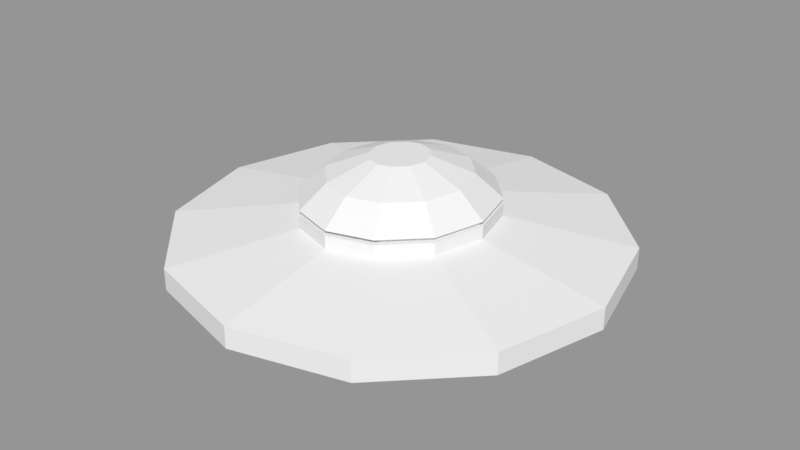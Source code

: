 # Source: UFO.blend  (saved by Blender 2.79.0; exported with 4.5.12 LTS)
import bpy
from mathutils import Matrix  # noqa: F401  (used for matrix-valued properties, if any)

bpy.ops.wm.read_factory_settings(use_empty=True)
scene = bpy.context.scene
scene.name = 'Scene'

# ---- collections
col_collection_1 = bpy.data.collections.new('Collection 1'); scene.collection.children.link(col_collection_1)

# ---- meshes
me_circle_001 = bpy.data.meshes.new('Circle.001')
me_circle_001.from_pydata([(0.0, 1.0, 0.0), (-1.51e-07, -1.0, 0.0), (0.5, -0.866, 0.0), (0.866, -0.5, 0.0), (1.0, -4.649e-07, 0.0), (0.866, 0.5, 0.0), (0.5, 0.866, 0.0), (0.0, 1.0, 0.09791), (0.0, -1.0, 0.09791), (0.5, -0.866, 0.09791), (0.866, -0.5, 0.09791), (1.0, -4.649e-07, 0.09791), (0.866, 0.5, 0.09791), (0.5, 0.866, 0.09791), (0.0, 0.4592, 0.1928), (0.0, -0.4592, 0.1928), (0.1992, -0.3977, 0.1928), (0.3672, -0.2296, 0.1928), (0.4288, -3.424e-07, 0.1928), (0.3672, 0.2296, 0.1928), (0.1992, 0.3977, 0.1928), (0.0, 0.4592, 0.2515), (0.0, -0.4592, 0.2515), (0.1992, -0.3977, 0.2515), (0.3672, -0.2296, 0.2515), (0.4288, -3.424e-07, 0.2515), (0.3672, 0.2296, 0.2515), (0.1992, 0.3977, 0.2515), (0.0, 0.4174, 0.2515), (0.0, -0.4174, 0.2515), (0.2013, -0.3615, 0.2515), (0.3541, -0.2087, 0.2515), (0.41, -3.326e-07, 0.2515), (0.3541, 0.2087, 0.2515), (0.2013, 0.3615, 0.2515), (0.0, 0.4174, 0.2718), (0.0, -0.4174, 0.2718), (0.2013, -0.3615, 0.2718), (0.3541, -0.2087, 0.2718), (0.41, -3.326e-07, 0.2718), (0.3541, 0.2087, 0.2718), (0.2013, 0.3615, 0.2718), (0.0, 0.4174, 0.2718), (0.0, -0.4174, 0.2718), (0.2013, -0.3615, 0.2718), (0.3541, -0.2087, 0.2718), (0.41, -3.326e-07, 0.2718), (0.3541, 0.2087, 0.2718), (0.2013, 0.3615, 0.2718), (0.0, 0.4588, 0.2718), (0.0, -0.4588, 0.2718), (0.1998, -0.3973, 0.2718), (0.3677, -0.2294, 0.2718), (0.4292, -3.423e-07, 0.2718), (0.3677, 0.2294, 0.2718), (0.1998, 0.3973, 0.2718), (0.0, 0.3359, 0.3739), (0.0, -0.3359, 0.3739), (0.145, -0.2909, 0.3739), (0.268, -0.168, 0.3739), (0.313, -3.133e-07, 0.3739), (0.268, 0.168, 0.3739), (0.145, 0.2909, 0.3739), (0.0, 0.1389, 0.4455), (0.0, -0.1389, 0.4455), (0.05962, -0.1203, 0.4455), (0.1105, -0.06946, 0.4455), (0.1291, -2.719e-07, 0.4455), (0.1105, 0.06946, 0.4455), (0.05962, 0.1203, 0.4455), (0.0, 0.5676, -0.06548), (0.0, -0.5676, -0.06548), (0.29, -0.4916, -0.06548), (0.4978, -0.2838, -0.06548), (0.5739, -3.67e-07, -0.06548), (0.4978, 0.2838, -0.06548), (0.29, 0.4916, -0.06548), (0.0, 0.4471, -0.2114), (0.0, -0.4471, -0.2114), (0.2402, -0.3872, -0.2114), (0.4038, -0.2236, -0.2114), (0.4637, -3.415e-07, -0.2114), (0.4038, 0.2236, -0.2114), (0.2402, 0.3872, -0.2114), (0.0, 0.3762, -0.2114), (0.0, -0.3762, -0.2114), (0.2088, -0.3258, -0.2114), (0.3465, -0.1881, -0.2114), (0.3969, -3.272e-07, -0.2114), (0.3465, 0.1881, -0.2114), (0.2088, 0.3258, -0.2114), (0.0, 0.3762, -0.1812), (0.0, -0.3762, -0.1812), (0.2088, -0.3258, -0.1812), (0.3465, -0.1881, -0.1812), (0.3969, -3.272e-07, -0.1812), (0.3465, 0.1881, -0.1812), (0.2088, 0.3258, -0.1812)], [], [(0, 7, 13, 6), (5, 12, 11, 4), (3, 10, 9, 2), (6, 13, 12, 5), (4, 11, 10, 3), (2, 9, 8, 1), (10, 17, 16, 9), (13, 20, 19, 12), (11, 18, 17, 10), (9, 16, 15, 8), (7, 14, 20, 13), (12, 19, 18, 11), (20, 27, 26, 19), (18, 25, 24, 17), (16, 23, 22, 15), (14, 21, 27, 20), (19, 26, 25, 18), (17, 24, 23, 16), (27, 34, 33, 26), (25, 32, 31, 24), (23, 30, 29, 22), (21, 28, 34, 27), (26, 33, 32, 25), (24, 31, 30, 23), (34, 41, 40, 33), (32, 39, 38, 31), (30, 37, 36, 29), (28, 35, 41, 34), (33, 40, 39, 32), (31, 38, 37, 30), (41, 48, 47, 40), (39, 46, 45, 38), (37, 44, 43, 36), (35, 42, 48, 41), (40, 47, 46, 39), (38, 45, 44, 37), (46, 53, 52, 45), (44, 51, 50, 43), (42, 49, 55, 48), (47, 54, 53, 46), (45, 52, 51, 44), (48, 55, 54, 47), (51, 58, 57, 50), (49, 56, 62, 55), (54, 61, 60, 53), (52, 59, 58, 51), (55, 62, 61, 54), (53, 60, 59, 52), (56, 63, 69, 62), (61, 68, 67, 60), (59, 66, 65, 58), (62, 69, 68, 61), (60, 67, 66, 59), (58, 65, 64, 57), (65, 66, 67, 68, 69, 63, 64), (0, 6, 76, 70), (5, 4, 74, 75), (3, 2, 72, 73), (6, 5, 75, 76), (4, 3, 73, 74), (2, 1, 71, 72), (76, 75, 82, 83), (74, 73, 80, 81), (72, 71, 78, 79), (70, 76, 83, 77), (75, 74, 81, 82), (73, 72, 79, 80), (81, 80, 87, 88), (79, 78, 85, 86), (77, 83, 90, 84), (82, 81, 88, 89), (80, 79, 86, 87), (83, 82, 89, 90), (86, 85, 92, 93), (84, 90, 97, 91), (89, 88, 95, 96), (87, 86, 93, 94), (90, 89, 96, 97), (88, 87, 94, 95), (93, 92, 91, 97, 96, 95, 94)])
me_circle_001.use_remesh_preserve_volume = False
me_circle_001.use_remesh_preserve_attributes = False
me_circle_001.use_mirror_vertex_groups = False
me_circle_001.update()

# ---- objects
ob_circle = bpy.data.objects.new('Circle', me_circle_001)

# ---- transforms, parenting, visibility, modifiers, constraints
ob_circle.location = (0.0, 0.0, 0.0)
ob_circle.lineart.crease_threshold = 0.0
_m = ob_circle.modifiers.new('Mirror', 'MIRROR')
_m.use_clip = True

# ---- collection membership
col_collection_1.objects.link(ob_circle)

# ---- scene / render settings (as saved in the file)
scene.frame_start = 1; scene.frame_end = 250; scene.frame_set(1)
scene.render.engine = 'BLENDER_EEVEE_NEXT'
scene.render.resolution_percentage = 50
scene.render.dither_intensity = 0.0
scene.cycles.use_denoising = False
scene.cycles.samples = 128
scene.cycles.sampling_pattern = 'TABULATED_SOBOL'
scene.cycles.use_adaptive_sampling = False
scene.cycles.use_light_tree = False
scene.cycles.blur_glossy = 0.0
scene.cycles.sample_clamp_indirect = 0.0
scene.view_settings.view_transform = 'Standard'
bpy.context.view_layer.update()

# ---- added for rendering (the .blend has no active camera and no usable light): camera, sun + grey world if the file has none
cam_auto = bpy.data.cameras.new('AutoCamera')
cam_auto.lens = 50.0
cam_auto.sensor_width = 36.0
cam_auto.clip_end = 1000.0
ob_auto_camera = bpy.data.objects.new('AutoCamera', cam_auto)
scene.collection.objects.link(ob_auto_camera)
ob_auto_camera.location = (2.68658, -3.2239, 2.26632)
ob_auto_camera.rotation_euler = (1.09748, -7.21219e-08, 0.694738)
scene.camera = ob_auto_camera
light_auto_sun = bpy.data.lights.new('AutoSun', 'SUN')
light_auto_sun.energy = 3.0
light_auto_sun.angle = 0.0523599
ob_auto_sun = bpy.data.objects.new('AutoSun', light_auto_sun)
scene.collection.objects.link(ob_auto_sun)
ob_auto_sun.rotation_euler = (0.872665, 0.174533, 0.523599)
if scene.world is None:
    world_auto = bpy.data.worlds.new('AutoWorld')
    world_auto.color = (0.3, 0.3, 0.3)
    scene.world = world_auto
bpy.context.view_layer.update()
